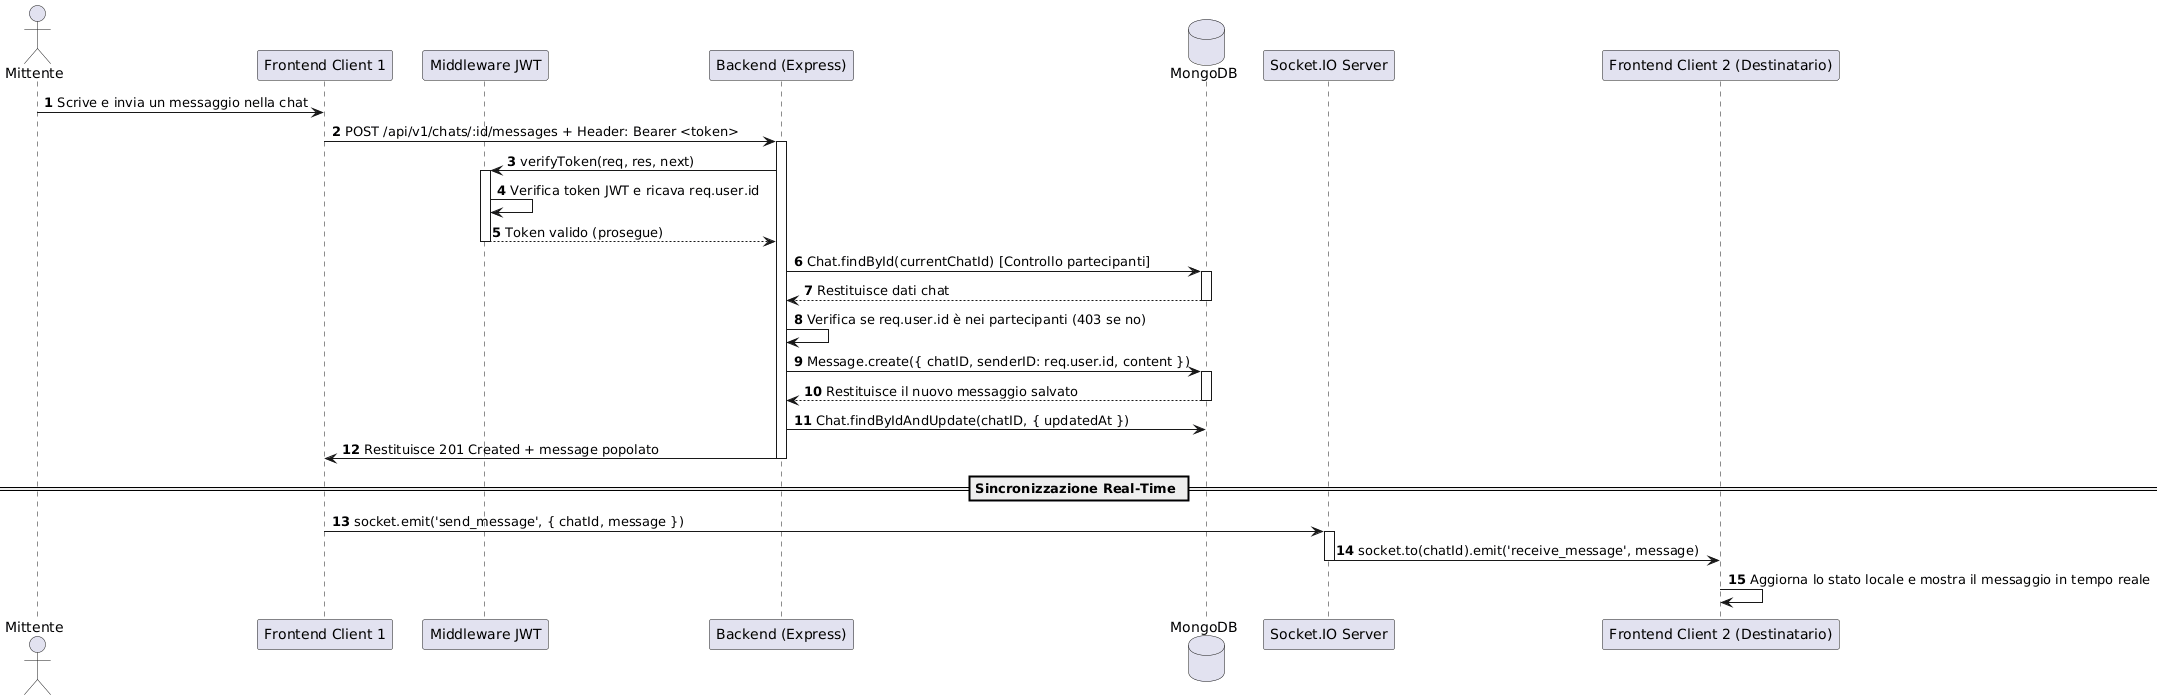

The diagram above was rendered by PlantUML. Its source (embedded in the PNG):
@startuml
autonumber
skinparam BoxPadding 10
skinparam ParticipantPadding 10

actor "Mittente" as Sender
participant "Frontend Client 1" as FE1
participant "Middleware JWT" as Auth
participant "Backend (Express)" as BE
database "MongoDB" as DB
participant "Socket.IO Server" as IO
participant "Frontend Client 2 (Destinatario)" as FE2

Sender -> FE1: Scrive e invia un messaggio nella chat
FE1 -> BE: POST /api/v1/chats/:id/messages + Header: Bearer <token>
activate BE

BE -> Auth: verifyToken(req, res, next)
activate Auth
Auth -> Auth: Verifica token JWT e ricava req.user.id
Auth --> BE: Token valido (prosegue)
deactivate Auth

BE -> DB: Chat.findById(currentChatId) [Controllo partecipanti]
activate DB
DB --> BE: Restituisce dati chat
deactivate DB

BE -> BE: Verifica se req.user.id è nei partecipanti (403 se no)

BE -> DB: Message.create({ chatID, senderID: req.user.id, content })
activate DB
DB --> BE: Restituisce il nuovo messaggio salvato
deactivate DB

BE -> DB: Chat.findByIdAndUpdate(chatID, { updatedAt })
BE -> FE1: Restituisce 201 Created + message popolato
deactivate BE

== Sincronizzazione Real-Time ==
FE1 -> IO: socket.emit('send_message', { chatId, message })
activate IO
IO -> FE2: socket.to(chatId).emit('receive_message', message)
deactivate IO

FE2 -> FE2: Aggiorna lo stato locale e mostra il messaggio in tempo reale
@enduml